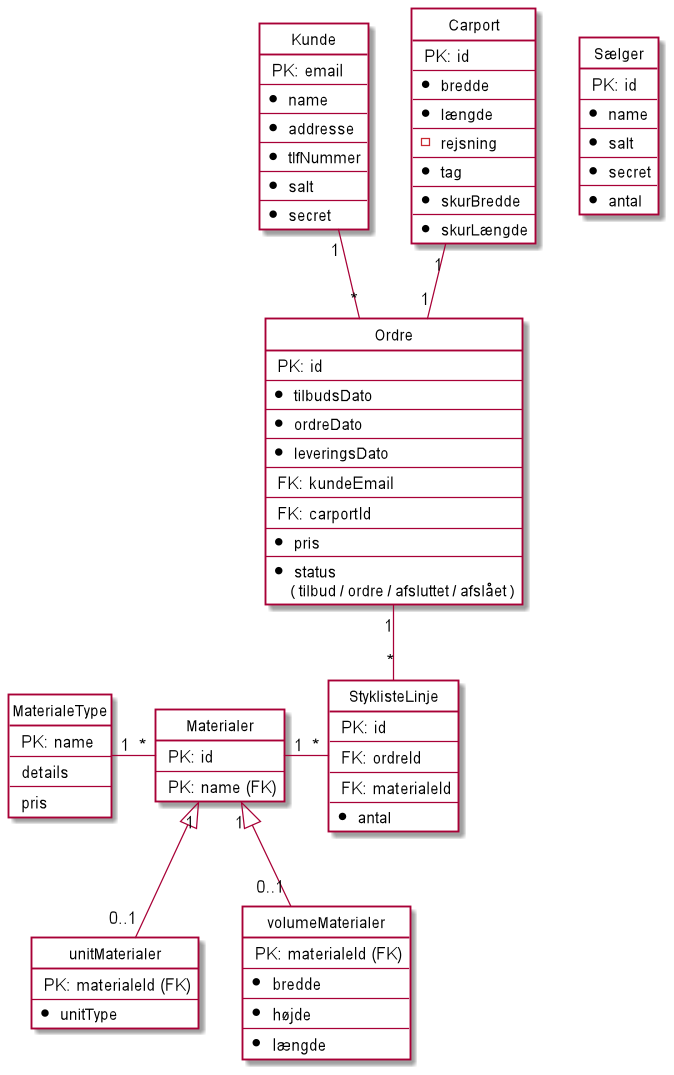

The diagram above was rendered by PlantUML. Its source (embedded in the PNG):
@startuml

skinparam wrapWidth 300

hide circle
hide empty members

entity Kunde #White {
   <size:13> PK: email
   --
   * <size:12> name
   --
   * <size:12> addresse
   --
   * <size:12> tlfNummer
   --
   * <size:12> salt
   --
   * <size:12> secret
}

entity Carport #White {
   <size:13> PK: id
   --
   * <size:12> bredde
   --
   * <size:12> længde
   --
   - <size:12> rejsning
   --
   * <size:12> tag
   --
   * <size:12> skurBredde
   --
   * <size:12> skurLængde
}


entity Ordre  #White {
   <size:13> PK: id
   --
   * <size:12> tilbudsDato
   --
   * <size:12> ordreDato
   --
   * <size:12> leveringsDato
   --
   <size:13> FK: kundeEmail
   --
   <size:13> FK: carportId
   --
   * <size:12> pris
   --
   * <size:12> status
    <size:12>( tilbud / ordre / afsluttet / afslået )
}

entity unitMaterialer #White {
   <size:13> PK: materialeId (FK)
   --
   * <size:12> unitType
}

entity volumeMaterialer #White {
   <size:13> PK: materialeId (FK)
   --
   * <size:13> bredde
   --
   * <size:13> højde
   --
   * <size:13> længde
}

entity Materialer #White {
   <size:13> PK: id
   --
   <size:13> PK: name (FK)
 }

entity MaterialeType #White {
 <size:13> PK: name
 --
 <size:13> details
 --
 <size:13> pris
}

entity StyklisteLinje #White {
   <size:13> PK: id
   --
  <size:13> FK: ordreId
   --
   <size:13> FK: materialeId
   --
   * <size:12> antal
}

entity Sælger #White {
   <size:13> PK: id
   --
   * <size:12> name
   --
   * <size:12> salt
   --
   * <size:12> secret
   --
   * <size:12> antal
}




Kunde "1" -- "*" Ordre

Carport "1" -- "1" Ordre
Ordre "1" -- "*" StyklisteLinje
Materialer "1" - "*" StyklisteLinje
Materialer "1" <|-- "0..1" volumeMaterialer
Materialer "1" <|-- "0..1" unitMaterialer
MaterialeType "1" - "*" Materialer
@enduml